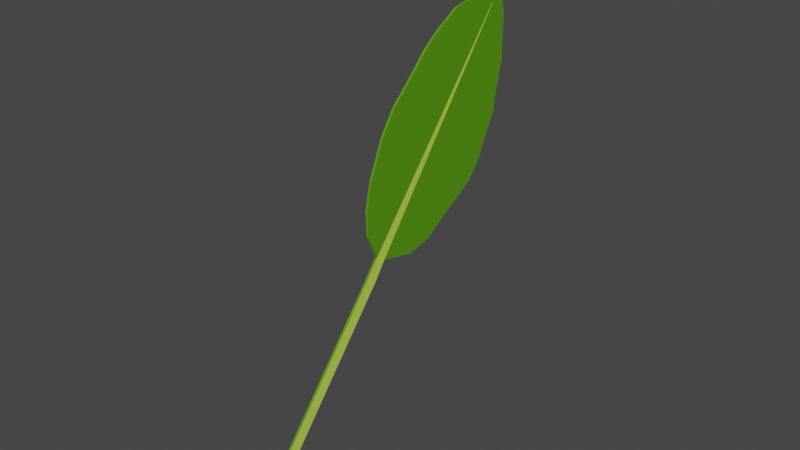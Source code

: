 # Source: basil.blend  (saved by Blender 2.91.10; exported with 4.5.12 LTS)
import bpy
from mathutils import Matrix  # noqa: F401  (used for matrix-valued properties, if any)

bpy.ops.wm.read_factory_settings(use_empty=True)
scene = bpy.context.scene
scene.name = 'Scene'

# ---- collections
col_collection = bpy.data.collections.new('Collection'); scene.collection.children.link(col_collection)

# ---- materials (node trees are filled in below, after node groups)
mat_material_001 = bpy.data.materials.new('Material.001')
mat_material_001.use_transparent_shadow = False
mat_material_002 = bpy.data.materials.new('Material.002')
mat_material_002.use_transparent_shadow = False

# ---- material node trees
mat_material_001.use_nodes = True; mat_material_001.node_tree.nodes.clear()
_N = mat_material_001.node_tree.nodes; _L = mat_material_001.node_tree.links
n0 = _N.new('ShaderNodeBsdfPrincipled'); n0.name = 'Principled BSDF'; n0.location = (10, 300)
n0.distribution = 'GGX'
n0.subsurface_method = 'BURLEY'
n0.inputs[0].default_value = (0.0999, 0.3325, 0.002732, 1.0)
n0.inputs[3].default_value = 1.45
n0.inputs[27].default_value = (0.0, 0.0, 0.0, 1.0)
n0.inputs[28].default_value = 1.0
n1 = _N.new('ShaderNodeOutputMaterial'); n1.name = 'Material Output'; n1.location = (300, 300)
_L.new(n0.outputs[0], n1.inputs[0])
n1.is_active_output = True
mat_material_002.use_nodes = True; mat_material_002.node_tree.nodes.clear()
_N = mat_material_002.node_tree.nodes; _L = mat_material_002.node_tree.links
n0 = _N.new('ShaderNodeBsdfPrincipled'); n0.name = 'Principled BSDF'; n0.location = (10, 300)
n0.distribution = 'GGX'
n0.subsurface_method = 'BURLEY'
n0.inputs[0].default_value = (0.5972, 0.8632, 0.09759, 1.0)
n0.inputs[3].default_value = 1.45
n0.inputs[27].default_value = (0.0, 0.0, 0.0, 1.0)
n0.inputs[28].default_value = 1.0
n1 = _N.new('ShaderNodeOutputMaterial'); n1.name = 'Material Output'; n1.location = (300, 300)
_L.new(n0.outputs[0], n1.inputs[0])
n1.is_active_output = True

# ---- world
world_world = bpy.data.worlds.new('World'); scene.world = world_world
world_world.use_nodes = True; world_world.node_tree.nodes.clear()
_N = world_world.node_tree.nodes; _L = world_world.node_tree.links
n0 = _N.new('ShaderNodeOutputWorld'); n0.name = 'World Output'; n0.location = (300, 300)
n1 = _N.new('ShaderNodeBackground'); n1.name = 'Background'; n1.location = (10, 300)
n1.inputs[0].default_value = (0.05088, 0.05088, 0.05088, 1.0)
_L.new(n1.outputs[0], n0.inputs[0])
n0.is_active_output = True
world_world.color = (0.05088, 0.05088, 0.05088)
world_world.use_sun_shadow = False
world_world.sun_shadow_jitter_overblur = 0.0

# ---- meshes
me_cube_001 = bpy.data.meshes.new('Cube.001')
me_cube_001.from_pydata([(-0.02002, -1.271, -1.089), (-0.02002, -1.306, 1.159), (-0.02002, -0.46, -1.424), (-0.02002, -0.5959, 1.332), (0.02002, -1.271, -1.089), (0.02002, -1.306, 1.159), (0.02002, -0.46, -1.424), (0.02002, -0.5959, 1.332), (-0.02002, -0.02269, -1.44), (-0.02002, -0.1196, 1.356), (0.02002, -0.02269, -1.44), (0.02002, -0.1196, 1.356), (-0.02002, 0.3991, -1.355), (-0.02002, 0.2167, 1.297), (0.02002, 0.3991, -1.355), (0.02002, 0.2167, 1.297), (-0.02002, 0.832, -1.278), (-0.02002, 0.6116, 1.236), (0.02002, 0.832, -1.278), (0.02002, 0.6116, 1.236), (-0.02002, 1.072, -1.151), (-0.02002, 0.8698, 1.211), (0.02002, 1.072, -1.151), (0.02002, 0.8698, 1.211), (-0.02002, 1.287, -1.057), (-0.02002, 1.101, 1.156), (0.02002, 1.287, -1.057), (0.02002, 1.101, 1.156), (-0.02002, 1.487, -0.9619), (-0.02002, 1.365, 1.071), (0.02002, 1.487, -0.9619), (0.02002, 1.365, 1.071), (-0.02002, 1.68, -0.8816), (-0.02002, 1.561, 0.9879), (0.02002, 1.68, -0.8816), (0.02002, 1.561, 0.9879), (-0.02002, 1.74, -0.8279), (-0.02002, 1.661, 0.9454), (0.02002, 1.74, -0.8279), (0.02002, 1.661, 0.9454), (-0.02002, 1.897, -0.7036), (-0.02002, 1.818, 0.881), (0.02002, 1.897, -0.7036), (0.02002, 1.818, 0.881), (-0.02002, 2.118, -0.5427), (-0.02002, 2.005, 0.7052), (0.02002, 2.118, -0.5427), (0.02002, 2.005, 0.7052), (-0.02002, 2.346, -0.3613), (-0.02002, 2.271, 0.4749), (0.02002, 2.346, -0.3613), (0.02002, 2.271, 0.4749), (-0.02002, 2.565, -0.06849), (-0.02002, 2.568, 0.133), (0.02002, 2.565, -0.06849), (0.02002, 2.568, 0.133), (-0.02002, -1.697, -0.9307), (-0.02002, -1.762, 0.9448), (0.02002, -1.697, -0.9307), (0.02002, -1.762, 0.9448), (-0.02002, -2.045, -0.6197), (-0.02002, -2.109, 0.6605), (0.02002, -2.045, -0.6197), (0.02002, -2.109, 0.6605), (-0.02002, -2.323, 0.01359), (-0.02002, -2.342, 0.2213), (0.02002, -2.323, 0.01359), (0.02002, -2.342, 0.2213), (-0.02002, -2.692, -0.0007266), (-0.02002, -2.758, 0.223), (0.02002, -2.692, -0.0007266), (0.02002, -2.758, 0.223), (0.02002, 2.567, 0.01899), (0.02002, 0.2981, 0.1125), (0.02002, 0.3047, 0.01649), (0.02002, 1.859, 0.04815), (0.02002, 1.861, 0.01821), (0.02002, 1.426, 0.06602), (0.02002, 1.428, 0.01774), (0.02002, -2.086, 0.2108), (0.02002, -2.076, 0.01386), (0.02002, 0.7116, 0.09545), (0.02002, 0.7185, 0.01695), (0.02002, -0.5375, 0.1469), (0.02002, -0.531, 0.01557), (0.02002, 2.065, 0.03966), (0.02002, 2.067, 0.01844), (0.02002, 1.62, 0.058), (0.02002, 1.623, 0.01795), (0.02002, 0.966, 0.08496), (0.02002, 0.9718, 0.01723), (0.02002, 2.311, 0.02953), (0.02002, 2.312, 0.01871), (0.02002, -0.07701, 0.1279), (0.02002, -0.07314, 0.01608), (0.02002, -1.29, 0.1779), (0.02002, -1.288, 0.01473), (0.02002, 1.7, 0.05469), (0.02002, 1.702, 0.01804), (0.02002, 1.192, 0.07567), (0.02002, 1.196, 0.01748), (0.02002, -1.736, 0.1963), (0.02002, -1.73, 0.01424), (-0.02002, 1.188, 0.1183), (-0.02002, 1.193, 0.05997), (-0.02002, -1.288, 0.02724), (-0.02002, -1.29, 0.1906), (-0.02002, 2.567, 0.07811), (-0.02002, 0.2959, 0.1444), (-0.02002, 0.3025, 0.04823), (-0.02002, 1.857, 0.09883), (-0.02002, 1.858, 0.06875), (-0.02002, 1.423, 0.1115), (-0.02002, 1.426, 0.06305), (-0.02002, -0.5386, 0.1687), (-0.02002, -0.5321, 0.03722), (-0.02002, -1.73, 0.02141), (-0.02002, -1.737, 0.2036), (-0.02002, 0.7084, 0.1323), (-0.02002, 0.7153, 0.05367), (-0.02002, 2.06, 0.09289), (-0.02002, 2.062, 0.07145), (-0.02002, 1.617, 0.1058), (-0.02002, 1.62, 0.06561), (-0.02002, -2.077, 0.01684), (-0.02002, -2.086, 0.2138), (-0.02002, 0.9626, 0.1249), (-0.02002, 0.9684, 0.05701), (-0.02002, 2.306, 0.08574), (-0.02002, 2.307, 0.07467), (-0.02002, -0.07796, 0.1553), (-0.02002, -0.07408, 0.04326), (-0.02002, 1.698, 0.1035), (-0.02002, 1.7, 0.06666), (-0.02002, -5.891, 0.1297), (-0.02002, -5.957, 0.3534), (0.02002, -5.957, 0.3534), (0.02002, -5.891, 0.1297)], [], [(0, 105, 115, 2), (3, 7, 11, 9), (6, 84, 96, 4), (5, 1, 57, 59), (2, 6, 4, 0), (7, 3, 1, 5), (9, 11, 15, 13), (2, 115, 131, 8), (7, 83, 93, 11), (6, 2, 8, 10), (13, 15, 19, 17), (8, 131, 109, 12), (11, 93, 73, 15), (10, 8, 12, 14), (19, 81, 89, 23), (12, 109, 119, 16), (15, 73, 81, 19), (14, 12, 16, 18), (21, 23, 27, 25), (18, 16, 20, 22), (17, 19, 23, 21), (16, 119, 127, 20), (24, 104, 113, 28), (20, 127, 104, 24), (23, 89, 99, 27), (22, 20, 24, 26), (31, 77, 87, 35), (27, 99, 77, 31), (26, 24, 28, 30), (25, 27, 31, 29), (33, 35, 39, 37), (30, 28, 32, 34), (29, 31, 35, 33), (28, 113, 123, 32), (39, 97, 75, 43), (32, 123, 133, 36), (35, 87, 97, 39), (34, 32, 36, 38), (42, 40, 44, 46), (38, 36, 40, 42), (37, 39, 43, 41), (36, 133, 111, 40), (45, 47, 51, 49), (41, 43, 47, 45), (40, 111, 121, 44), (43, 75, 85, 47), (51, 91, 72, 55), (44, 121, 129, 48), (47, 85, 91, 51), (46, 44, 48, 50), (52, 107, 53, 55, 72, 54), (50, 48, 52, 54), (49, 51, 55, 53), (48, 129, 107, 52), (56, 58, 62, 60), (4, 96, 102, 58), (1, 106, 117, 57), (0, 4, 58, 56), (63, 61, 65, 67), (57, 117, 125, 61), (59, 57, 61, 63), (58, 102, 80, 62), (64, 66, 70, 68), (62, 80, 66), (60, 62, 66, 64), (61, 125, 65), (68, 70, 137, 134), (65, 64, 68, 69), (67, 65, 69, 71), (66, 67, 71, 70), (75, 97, 98, 76), (76, 98, 38, 42), (97, 87, 88, 98), (98, 88, 34, 38), (72, 92, 50, 54), (92, 72, 91), (91, 85, 86, 92), (92, 86, 46, 50), (77, 99, 100, 78), (78, 100, 26, 30), (96, 84, 83, 95), (95, 83, 7, 5), (93, 83, 84, 94), (94, 84, 6, 10), (73, 93, 94, 74), (74, 94, 10, 14), (89, 81, 82, 90), (90, 82, 18, 22), (81, 73, 74, 82), (82, 74, 14, 18), (102, 96, 95, 101), (101, 95, 5, 59), (80, 102, 101, 79), (79, 101, 59, 63), (66, 80, 79, 67), (67, 79, 63), (85, 75, 76, 86), (86, 76, 42, 46), (99, 89, 90, 100), (100, 90, 22, 26), (87, 77, 78, 88), (88, 78, 30, 34), (111, 133, 132, 110), (110, 132, 37, 41), (129, 121, 120, 128), (128, 120, 45, 49), (107, 129, 128), (128, 49, 53, 107), (113, 104, 103, 112), (112, 103, 25, 29), (65, 125, 124, 64), (64, 124, 60), (125, 117, 116, 124), (124, 116, 56, 60), (131, 115, 114, 130), (130, 114, 3, 9), (109, 131, 130, 108), (108, 130, 9, 13), (121, 111, 110, 120), (120, 110, 41, 45), (119, 109, 108, 118), (118, 108, 13, 17), (117, 106, 105, 116), (116, 105, 0, 56), (127, 119, 118, 126), (126, 118, 17, 21), (104, 127, 126, 103), (103, 126, 21, 25), (123, 113, 112, 122), (122, 112, 29, 33), (133, 123, 122, 132), (132, 122, 33, 37), (115, 105, 106, 114), (114, 106, 1, 3), (137, 136, 135, 134), (69, 68, 134, 135), (71, 69, 135, 136), (70, 71, 136, 137)])
me_cube_001.polygons.foreach_set('material_index', [0, 0, 0, 0, 0, 0, 0, 0, 0, 0, 0, 0, 0, 0, 0, 0, 0, 0, 0, 0, 0, 0, 0, 0, 0, 0, 0, 0, 0, 0, 0, 0, 0, 0, 0, 0, 0, 0, 0, 0, 0, 0, 0, 0, 0, 0, 0, 0, 0, 0, 0, 0, 0, 0, 0, 0, 0, 0, 0, 0, 0, 0, 0, 0, 0, 0, 0, 1, 0, 1, 1, 0, 1, 0, 0, 0, 1, 0, 1, 0, 1, 0, 1, 0, 1, 0, 1, 0, 1, 0, 1, 0, 1, 0, 1, 0, 1, 0, 1, 0, 1, 0, 1, 0, 1, 0, 0, 0, 1, 0, 1, 0, 1, 0, 1, 0, 1, 0, 1, 0, 1, 0, 1, 0, 1, 0, 1, 0, 1, 0, 1, 0, 1, 0, 1, 1, 0, 1])
_uv = me_cube_001.uv_layers.new(name='UVMap')
_uv.uv.foreach_set('vector', [0.375, 0.0, 0.4991, 0.0, 0.5075, 0.25, 0.375, 0.25, 0.875, 0.5, 0.625, 0.5, 0.625, 0.5, 0.875, 0.5, 0.375, 0.5, 0.5056, 0.5, 0.4978, 0.75, 0.375, 0.75, 0.625, 0.75, 0.875, 0.75, 0.875, 0.75, 0.625, 0.75, 0.125, 0.5, 0.375, 0.5, 0.375, 0.75, 0.125, 0.75, 0.625, 0.5, 0.875, 0.5, 0.875, 0.75, 0.625, 0.75, 0.875, 0.5, 0.625, 0.5, 0.625, 0.5, 0.875, 0.5, 0.375, 0.25, 0.5075, 0.25, 0.5076, 0.25, 0.375, 0.25, 0.625, 0.5, 0.5175, 0.5, 0.5152, 0.5, 0.625, 0.5, 0.375, 0.5, 0.125, 0.5, 0.125, 0.5, 0.375, 0.5, 0.875, 0.5, 0.625, 0.5, 0.625, 0.5, 0.875, 0.5, 0.375, 0.25, 0.5076, 0.25, 0.5073, 0.25, 0.375, 0.25, 0.625, 0.5, 0.5152, 0.5, 0.5134, 0.5, 0.625, 0.5, 0.375, 0.5, 0.125, 0.5, 0.125, 0.5, 0.375, 0.5, 0.625, 0.5, 0.5116, 0.5, 0.5058, 0.5, 0.625, 0.5, 0.375, 0.25, 0.5073, 0.25, 0.5074, 0.25, 0.375, 0.25, 0.625, 0.5, 0.5134, 0.5, 0.5116, 0.5, 0.625, 0.5, 0.375, 0.5, 0.125, 0.5, 0.125, 0.5, 0.375, 0.5, 0.875, 0.5, 0.625, 0.5, 0.625, 0.5, 0.875, 0.5, 0.375, 0.5, 0.125, 0.5, 0.125, 0.5, 0.375, 0.5, 0.875, 0.5, 0.625, 0.5, 0.625, 0.5, 0.875, 0.5, 0.375, 0.25, 0.5074, 0.25, 0.5029, 0.25, 0.375, 0.25, 0.375, 0.25, 0.5012, 0.25, 0.5011, 0.25, 0.375, 0.25, 0.375, 0.25, 0.5029, 0.25, 0.5012, 0.25, 0.375, 0.25, 0.625, 0.5, 0.5058, 0.5, 0.5029, 0.5, 0.625, 0.5, 0.375, 0.5, 0.125, 0.5, 0.125, 0.5, 0.375, 0.5, 0.625, 0.5, 0.5014, 0.5, 0.5006, 0.5, 0.625, 0.5, 0.625, 0.5, 0.5029, 0.5, 0.5014, 0.5, 0.625, 0.5, 0.375, 0.5, 0.125, 0.5, 0.125, 0.5, 0.375, 0.5, 0.875, 0.5, 0.625, 0.5, 0.625, 0.5, 0.875, 0.5, 0.875, 0.5, 0.625, 0.5, 0.625, 0.5, 0.875, 0.5, 0.375, 0.5, 0.125, 0.5, 0.125, 0.5, 0.375, 0.5, 0.875, 0.5, 0.625, 0.5, 0.625, 0.5, 0.875, 0.5, 0.375, 0.25, 0.5011, 0.25, 0.5017, 0.25, 0.375, 0.25, 0.625, 0.5, 0.4994, 0.5, 0.4936, 0.5, 0.625, 0.5, 0.375, 0.25, 0.5017, 0.25, 0.5011, 0.25, 0.375, 0.25, 0.625, 0.5, 0.5006, 0.5, 0.4994, 0.5, 0.625, 0.5, 0.375, 0.5, 0.125, 0.5, 0.125, 0.5, 0.375, 0.5, 0.375, 0.5, 0.125, 0.5, 0.125, 0.5, 0.375, 0.5, 0.375, 0.5, 0.125, 0.5, 0.125, 0.5, 0.375, 0.5, 0.875, 0.5, 0.625, 0.5, 0.625, 0.5, 0.875, 0.5, 0.375, 0.25, 0.5011, 0.25, 0.4969, 0.25, 0.375, 0.25, 0.875, 0.5, 0.625, 0.5, 0.625, 0.5, 0.875, 0.5, 0.875, 0.5, 0.625, 0.5, 0.625, 0.5, 0.875, 0.5, 0.375, 0.25, 0.4969, 0.25, 0.498, 0.25, 0.375, 0.25, 0.625, 0.5, 0.4936, 0.5, 0.4917, 0.5, 0.625, 0.5, 0.625, 0.5, 0.4919, 0.5, 0.4835, 0.5, 0.625, 0.5, 0.375, 0.25, 0.498, 0.25, 0.5053, 0.25, 0.375, 0.25, 0.625, 0.5, 0.4917, 0.5, 0.4919, 0.5, 0.625, 0.5, 0.375, 0.5, 0.125, 0.5, 0.125, 0.5, 0.375, 0.5, 0.375, 0.25, 0.5569, 0.25, 0.625, 0.25, 0.625, 0.5, 0.4835, 0.5, 0.375, 0.5, 0.375, 0.5, 0.125, 0.5, 0.125, 0.5, 0.375, 0.5, 0.875, 0.5, 0.625, 0.5, 0.625, 0.5, 0.875, 0.5, 0.375, 0.25, 0.5053, 0.25, 0.5569, 0.25, 0.375, 0.25, 0.125, 0.75, 0.375, 0.75, 0.375, 0.75, 0.125, 0.75, 0.375, 0.75, 0.4978, 0.75, 0.501, 0.75, 0.375, 0.75, 0.625, 0.0, 0.5173, 0.0, 0.5262, 0.0, 0.625, 0.0, 0.125, 0.75, 0.375, 0.75, 0.375, 0.75, 0.125, 0.75, 0.625, 0.75, 0.875, 0.75, 0.875, 0.75, 0.625, 0.75, 0.625, 0.0, 0.5262, 0.0, 0.5378, 0.0, 0.625, 0.0, 0.625, 0.75, 0.875, 0.75, 0.875, 0.75, 0.625, 0.75, 0.375, 0.75, 0.501, 0.75, 0.4987, 0.75, 0.375, 0.75, 0.125, 0.75, 0.375, 0.75, 0.375, 0.75, 0.125, 0.75, 0.375, 0.75, 0.4987, 0.75, 0.375, 0.75, 0.125, 0.75, 0.375, 0.75, 0.375, 0.75, 0.125, 0.75, 0.625, 0.0, 0.5378, 0.0, 0.625, 0.0, 0.125, 0.75, 0.375, 0.75, 0.375, 0.75, 0.125, 0.75, 0.625, 0.0, 0.375, 0.0, 0.375, 0.0, 0.625, 0.0, 0.625, 0.75, 0.875, 0.75, 0.875, 0.75, 0.625, 0.75, 0.375, 0.75, 0.625, 0.75, 0.625, 0.75, 0.375, 0.75, 0.4936, 0.5, 0.4994, 0.5, 0.4943, 0.5, 0.4889, 0.5, 0.4889, 0.5, 0.4943, 0.5, 0.375, 0.5, 0.375, 0.5, 0.4994, 0.5, 0.5006, 0.5, 0.4953, 0.5, 0.4943, 0.5, 0.4943, 0.5, 0.4953, 0.5, 0.375, 0.5, 0.375, 0.5, 0.4835, 0.5, 0.4886, 0.5, 0.375, 0.5, 0.375, 0.5, 0.4886, 0.5, 0.4835, 0.5, 0.4919, 0.5, 0.4919, 0.5, 0.4917, 0.5, 0.4874, 0.5, 0.4886, 0.5, 0.4886, 0.5, 0.4874, 0.5, 0.375, 0.5, 0.375, 0.5, 0.5014, 0.5, 0.5029, 0.5, 0.4964, 0.5, 0.4955, 0.5, 0.4955, 0.5, 0.4964, 0.5, 0.375, 0.5, 0.375, 0.5, 0.4978, 0.75, 0.5056, 0.5, 0.5175, 0.5, 0.5159, 0.75, 0.5159, 0.75, 0.5175, 0.5, 0.625, 0.5, 0.625, 0.75, 0.5152, 0.5, 0.5175, 0.5, 0.5056, 0.5, 0.5052, 0.5, 0.5052, 0.5, 0.5056, 0.5, 0.375, 0.5, 0.375, 0.5, 0.5134, 0.5, 0.5152, 0.5, 0.5052, 0.5, 0.5043, 0.5, 0.5043, 0.5, 0.5052, 0.5, 0.375, 0.5, 0.375, 0.5, 0.5058, 0.5, 0.5116, 0.5, 0.5038, 0.5, 0.4987, 0.5, 0.4987, 0.5, 0.5038, 0.5, 0.375, 0.5, 0.375, 0.5, 0.5116, 0.5, 0.5134, 0.5, 0.5043, 0.5, 0.5038, 0.5, 0.5038, 0.5, 0.5043, 0.5, 0.375, 0.5, 0.375, 0.5, 0.501, 0.75, 0.4978, 0.75, 0.5159, 0.75, 0.5252, 0.75, 0.5252, 0.75, 0.5159, 0.75, 0.625, 0.75, 0.625, 0.75, 0.4987, 0.75, 0.501, 0.75, 0.5252, 0.75, 0.5372, 0.75, 0.5372, 0.75, 0.5252, 0.75, 0.625, 0.75, 0.625, 0.75, 0.375, 0.75, 0.4987, 0.75, 0.5372, 0.75, 0.625, 0.75, 0.625, 0.75, 0.5372, 0.75, 0.625, 0.75, 0.4917, 0.5, 0.4936, 0.5, 0.4889, 0.5, 0.4874, 0.5, 0.4874, 0.5, 0.4889, 0.5, 0.375, 0.5, 0.375, 0.5, 0.5029, 0.5, 0.5058, 0.5, 0.4987, 0.5, 0.4964, 0.5, 0.4964, 0.5, 0.4987, 0.5, 0.375, 0.5, 0.375, 0.5, 0.5006, 0.5, 0.5014, 0.5, 0.4955, 0.5, 0.4953, 0.5, 0.4953, 0.5, 0.4955, 0.5, 0.375, 0.5, 0.375, 0.5, 0.4969, 0.25, 0.5011, 0.25, 0.5063, 0.25, 0.5016, 0.25, 0.5016, 0.25, 0.5063, 0.25, 0.625, 0.25, 0.625, 0.25, 0.5053, 0.25, 0.498, 0.25, 0.5023, 0.25, 0.5087, 0.25, 0.5087, 0.25, 0.5023, 0.25, 0.625, 0.25, 0.625, 0.25, 0.5569, 0.25, 0.5053, 0.25, 0.5087, 0.25, 0.5087, 0.25, 0.625, 0.25, 0.625, 0.25, 0.5569, 0.25, 0.5011, 0.25, 0.5012, 0.25, 0.5078, 0.25, 0.507, 0.25, 0.507, 0.25, 0.5078, 0.25, 0.625, 0.25, 0.625, 0.25, 0.625, 0.0, 0.5378, 0.0, 0.4993, 0.0, 0.375, 0.0, 0.375, 0.0, 0.4993, 0.0, 0.375, 0.0, 0.5378, 0.0, 0.5262, 0.0, 0.5019, 0.0, 0.4993, 0.0, 0.4993, 0.0, 0.5019, 0.0, 0.375, 0.0, 0.375, 0.0, 0.5076, 0.25, 0.5075, 0.25, 0.5195, 0.25, 0.5177, 0.25, 0.5177, 0.25, 0.5195, 0.25, 0.625, 0.25, 0.625, 0.25, 0.5073, 0.25, 0.5076, 0.25, 0.5177, 0.25, 0.5164, 0.25, 0.5164, 0.25, 0.5177, 0.25, 0.625, 0.25, 0.625, 0.25, 0.498, 0.25, 0.4969, 0.25, 0.5016, 0.25, 0.5023, 0.25, 0.5023, 0.25, 0.5016, 0.25, 0.625, 0.25, 0.625, 0.25, 0.5074, 0.25, 0.5073, 0.25, 0.5164, 0.25, 0.5152, 0.25, 0.5152, 0.25, 0.5164, 0.25, 0.625, 0.25, 0.625, 0.25, 0.5262, 0.0, 0.5173, 0.0, 0.4991, 0.0, 0.5019, 0.0, 0.5019, 0.0, 0.4991, 0.0, 0.375, 0.0, 0.375, 0.0, 0.5029, 0.25, 0.5074, 0.25, 0.5152, 0.25, 0.5101, 0.25, 0.5101, 0.25, 0.5152, 0.25, 0.625, 0.25, 0.625, 0.25, 0.5012, 0.25, 0.5029, 0.25, 0.5101, 0.25, 0.5078, 0.25, 0.5078, 0.25, 0.5101, 0.25, 0.625, 0.25, 0.625, 0.25, 0.5017, 0.25, 0.5011, 0.25, 0.507, 0.25, 0.507, 0.25, 0.507, 0.25, 0.507, 0.25, 0.625, 0.25, 0.625, 0.25, 0.5011, 0.25, 0.5017, 0.25, 0.507, 0.25, 0.5063, 0.25, 0.5063, 0.25, 0.507, 0.25, 0.625, 0.25, 0.625, 0.25, 0.5075, 0.25, 0.4991, 0.0, 0.5173, 0.0, 0.5195, 0.25, 0.5195, 0.25, 0.5173, 0.0, 0.625, 0.0, 0.625, 0.25, 0.375, 0.75, 0.625, 0.75, 0.625, 1.0, 0.375, 1.0, 0.625, 0.0, 0.375, 0.0, 0.375, 0.0, 0.625, 0.0, 0.625, 0.75, 0.875, 0.75, 0.875, 0.75, 0.625, 0.75, 0.375, 0.75, 0.625, 0.75, 0.625, 0.75, 0.375, 0.75])
me_cube_001.materials.append(mat_material_001)
me_cube_001.materials.append(mat_material_002)
me_cube_001.use_remesh_fix_poles = True
me_cube_001.use_remesh_preserve_attributes = False
me_cube_001.use_mirror_vertex_groups = False
me_cube_001.update()

# ---- objects
ob_cube = bpy.data.objects.new('Cube', me_cube_001)

# ---- transforms, parenting, visibility, modifiers, constraints
ob_cube.location = (0.0, 0.0, 0.0)
ob_cube.rotation_euler = (0.9188, -0.0, 0.0)
ob_cube.lineart.crease_threshold = 0.0

# ---- collection membership
col_collection.objects.link(ob_cube)

# ---- scene / render settings (as saved in the file)
scene.frame_start = 1; scene.frame_end = 250; scene.frame_set(1)
scene.render.engine = 'BLENDER_EEVEE_NEXT'
scene.cycles.use_denoising = False
scene.cycles.samples = 128
scene.cycles.sampling_pattern = 'TABULATED_SOBOL'
scene.cycles.use_adaptive_sampling = False
scene.cycles.use_light_tree = False
scene.view_settings.view_transform = 'Filmic'
bpy.context.view_layer.update()

# ---- added for rendering (the .blend has no active camera and no usable light): camera, sun
cam_auto = bpy.data.cameras.new('AutoCamera')
cam_auto.lens = 50.0
cam_auto.sensor_width = 36.0
cam_auto.clip_end = 1000.0
ob_auto_camera = bpy.data.objects.new('AutoCamera', cam_auto)
scene.collection.objects.link(ob_auto_camera)
ob_auto_camera.location = (10.4051, -13.4807, 6.95186)
ob_auto_camera.rotation_euler = (1.09748, -7.21219e-08, 0.694738)
scene.camera = ob_auto_camera
light_auto_sun = bpy.data.lights.new('AutoSun', 'SUN')
light_auto_sun.energy = 3.0
light_auto_sun.angle = 0.0523599
ob_auto_sun = bpy.data.objects.new('AutoSun', light_auto_sun)
scene.collection.objects.link(ob_auto_sun)
ob_auto_sun.rotation_euler = (0.872665, 0.174533, 0.523599)
bpy.context.view_layer.update()
